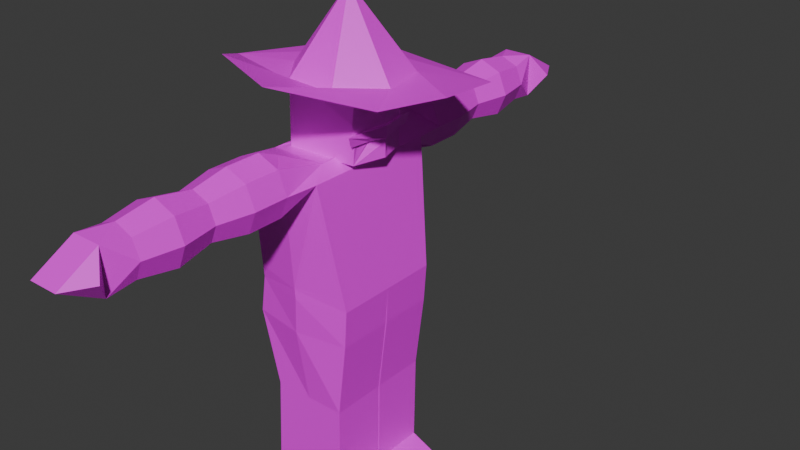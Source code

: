 # Source: Archibald.blend  (saved by Blender 4.1.24; exported with 4.5.12 LTS)
import bpy
from mathutils import Matrix  # noqa: F401  (used for matrix-valued properties, if any)

bpy.ops.wm.read_factory_settings(use_empty=True)
scene = bpy.context.scene
scene.name = 'Scene'

# ---- collections
col_collection = bpy.data.collections.new('Collection'); scene.collection.children.link(col_collection)

# ---- images (referenced by path relative to the original .blend; pixels are not part of the script)
import os
ASSET_DIR = os.environ.get("B2B_ASSET_DIR", "")  # directory of the original .blend (textures are referenced by path, not embedded)
HERE = os.path.dirname(os.path.abspath(__file__))  # packed textures are extracted next to this script under _unpacked/

def load_image(name, relpath, width, height, colorspace="sRGB"):
    """Load a texture the original file referenced (path relative to the .blend, or extracted next to this script)."""
    p = next((c for c in (os.path.join(HERE, relpath), os.path.join(ASSET_DIR, relpath)) if relpath and os.path.exists(c)), "")
    if p:
        img = bpy.data.images.load(p, check_existing=True)
        img.name = name
    else:  # same state as the original file: an image datablock whose file is absent (Cycles renders it pink)
        img = bpy.data.images.new(name, width, height)
        img.source = "FILE"
        img.filepath = "//" + (relpath or name)
    img.colorspace_settings.name = colorspace
    return img
img_color_png = load_image('Color.png', 'Color.png', 1024, 1024, 'sRGB')

# ---- materials (node trees are filled in below, after node groups)
mat_material_001 = bpy.data.materials.new('Material.001')
mat_material_001.use_transparent_shadow = False

# ---- material node trees
mat_material_001.use_nodes = True; mat_material_001.node_tree.nodes.clear()
_N = mat_material_001.node_tree.nodes; _L = mat_material_001.node_tree.links
n0 = _N.new('ShaderNodeBsdfPrincipled'); n0.name = 'Principled BSDF'; n0.location = (10, 300)
n1 = _N.new('ShaderNodeOutputMaterial'); n1.name = 'Material Output'; n1.location = (300, 300)
n2 = _N.new('ShaderNodeTexImage'); n2.name = 'Image Texture'; n2.location = (-308, 257)
n2.image = img_color_png
_L.new(n0.outputs[0], n1.inputs[0])
_L.new(n2.outputs[0], n0.inputs[0])
n1.is_active_output = True

# ---- world
world_world = bpy.data.worlds.new('World'); scene.world = world_world
world_world.use_nodes = True; world_world.node_tree.nodes.clear()
_N = world_world.node_tree.nodes; _L = world_world.node_tree.links
n0 = _N.new('ShaderNodeOutputWorld'); n0.name = 'World Output'; n0.location = (300, 300)
n1 = _N.new('ShaderNodeBackground'); n1.name = 'Background'; n1.location = (10, 300)
n1.inputs[0].default_value = (0.05088, 0.05088, 0.05088, 1.0)
_L.new(n1.outputs[0], n0.inputs[0])
n0.is_active_output = True
world_world.color = (0.05088, 0.05088, 0.05088)
world_world.use_sun_shadow = False
world_world.sun_shadow_jitter_overblur = 0.0

# ---- meshes
me_sphere = bpy.data.meshes.new('Sphere')
me_sphere.from_pydata([(0.823, 1.0, -1.0), (0.4988, -1.229, 1.183), (0.823, -1.001, -1.0), (-1.0, 1.0, -1.0), (-0.939, -1.229, 1.183), (-1.0, -1.001, -1.0), (0.7198, 0.4075, 2.263), (0.6437, 0.2512, 1.573), (0.6797, -0.3772, 2.245), (0.6437, -0.2427, 1.573), (-0.5837, 0.6244, 2.51), (-0.5837, -0.624, 2.51), (-0.5116, 0.01062, 1.282), (0.6633, -0.3796, 2.093), (0.6995, -0.1432, 2.244), (0.698, 0.4219, 2.094), (0.7901, 0.0009375, 1.578), (0.7145, -0.1344, 2.088), (0.1113, 1.0, 2.546), (0.8931, 0.6235, 2.546), (1.086, -0.2225, 2.546), (0.5452, -0.901, 2.546), (-0.3226, -0.901, 2.546), (-0.8636, -0.2225, 2.546), (-0.6705, 0.6235, 2.546), (0.1113, 0.0, 3.908), (-1.17, 1.836, 2.351), (-1.92, -0.431, 2.497), (-1.077, -1.495, 2.938), (0.4175, -2.114, 2.947), (1.55, -1.057, 2.549), (1.947, -8.623e-10, 2.549), (1.631, 1.541, 2.289), (-0.7357, 0.8545, 1.337), (-0.09995, 1.398, 1.56), (-0.09995, 1.398, 0.7795), (-0.4901, 1.779, 0.7795), (-0.6516, 1.779, 1.17), (-0.4901, 1.779, 1.56), (-0.939, 1.229, 1.183), (0.4988, 1.229, 1.183), (0.2638, 0.8545, 1.337), (-0.09995, 1.779, 0.6179), (0.2901, 1.779, 1.56), (0.4517, 1.779, 1.17), (0.2901, 1.779, 0.7795), (-0.09995, 1.779, 1.721), (-0.4032, 3.036, 0.8699), (-0.5291, 3.036, 1.174), (-0.4032, 3.036, 1.478), (-0.09921, 3.036, 1.604), (-0.09921, 3.036, 0.744), (0.2048, 3.036, 0.8699), (0.3307, 3.036, 1.174), (0.2048, 3.036, 1.478), (-0.4138, 4.34, 0.8594), (-0.544, 4.34, 1.174), (-0.4138, 4.34, 1.488), (-0.09921, 4.34, 1.619), (-0.09921, 4.34, 0.7291), (0.2153, 4.34, 0.8594), (0.3456, 4.34, 1.174), (0.2153, 4.34, 1.488), (0.4531, 2.407, 1.172), (0.2912, 2.407, 0.7809), (-0.3458, 5.521, 1.182), (-0.4904, 2.407, 1.563), (-0.09958, 2.407, 0.6191), (0.1785, 4.816, 0.7885), (-0.3458, 4.816, 0.7885), (-0.6079, 5.051, 1.182), (-0.09958, 2.407, 1.724), (0.1785, 4.816, 1.575), (-0.3458, 4.816, 1.575), (-0.4904, 2.407, 0.7809), (0.4406, 5.051, 1.182), (0.1785, 5.521, 1.182), (-0.6523, 2.407, 1.172), (0.2912, 2.407, 1.563), (0.2923, 3.688, 1.565), (-0.09921, 3.688, 1.728), (-0.4907, 3.688, 1.565), (-0.6529, 3.688, 1.174), (-0.4907, 3.688, 0.7824), (0.2923, 3.688, 0.7824), (0.4545, 3.688, 1.174), (-0.09921, 3.688, 0.6202), (-0.09921, -3.695, 1.727), (0.4545, -3.695, 1.174), (0.2923, -3.695, 1.565), (-0.4907, -3.695, 1.565), (-0.6529, -3.695, 1.174), (-0.4907, -3.695, 0.7823), (-0.09921, -3.695, 0.6201), (0.2923, -3.695, 0.7823), (0.2912, -2.414, 0.7852), (-0.6523, -2.414, 1.176), (0.1785, -5.528, 1.166), (0.4406, -5.057, 1.166), (-0.4904, -2.414, 1.567), (-0.3458, -4.822, 0.7729), (0.1785, -4.822, 0.7729), (-0.09958, -2.414, 0.6233), (-0.6079, -5.057, 1.166), (-0.3458, -4.822, 1.559), (0.1785, -4.822, 1.559), (-0.09958, -2.414, 1.729), (-0.4904, -2.414, 0.7852), (-0.3458, -5.528, 1.166), (0.2912, -2.414, 1.567), (0.4531, -2.414, 1.176), (0.2153, -4.347, 0.8592), (0.3456, -4.347, 1.174), (0.2153, -4.347, 1.488), (-0.09921, -4.347, 1.619), (-0.09921, -4.347, 0.729), (-0.4138, -4.347, 0.8592), (-0.544, -4.347, 1.174), (-0.4138, -4.347, 1.488), (0.2048, -3.043, 0.8698), (0.3307, -3.043, 1.174), (0.2048, -3.043, 1.478), (-0.09921, -3.043, 1.604), (-0.09921, -3.043, 0.7438), (-0.4032, -3.043, 0.8698), (-0.5291, -3.043, 1.174), (-0.4032, -3.043, 1.478), (-0.09995, -1.785, 0.6265), (0.2901, -1.785, 1.568), (0.4517, -1.785, 1.178), (0.2901, -1.785, 0.7881), (-0.09995, -1.785, 1.73), (-0.4901, -1.785, 0.7881), (-0.6516, -1.785, 1.178), (-0.4901, -1.785, 1.568), (-0.09995, -1.404, 1.568), (-0.09995, -1.404, 0.7881), (0.823, -0.0004858, -1.0), (-1.0, -0.0004858, -1.0), (0.7757, 0.01476, -1.676), (0.6064, 1.0, -3.023), (-0.7703, 1.0, -3.023), (-0.7703, 0.01509, -3.023), (0.5773, 1.0, -4.625), (-0.8582, 1.0, -4.625), (0.5773, 0.01476, -5.09), (-0.8582, 0.01509, -5.09), (1.121, 1.0, -4.869), (1.121, 1.0, -5.09), (0.7757, 1.0, -1.676), (-1.102, 0.01509, -1.676), (0.6064, 0.01476, -3.023), (0.5773, 0.01476, -4.625), (-0.8582, 0.01509, -4.625), (-0.8582, 1.0, -5.09), (1.121, 0.01476, -4.869), (1.121, 0.01476, -5.09), (-1.102, 1.0, -1.676), (0.5773, 1.0, -5.09), (0.7757, -0.01573, -1.676), (-0.7703, -1.001, -3.023), (0.5773, -1.001, -4.625), (0.5773, -0.01573, -4.625), (0.5773, -1.001, -5.09), (-0.8582, -1.001, -5.09), (0.5773, -0.01573, -5.09), (1.121, -0.01573, -4.869), (1.121, -1.001, -5.09), (1.121, -0.01573, -5.09), (0.7757, -1.001, -1.676), (-1.102, -0.01606, -1.676), (0.6064, -0.01573, -3.023), (-0.8582, -1.001, -4.625), (-1.102, -1.001, -1.676), (0.6064, -1.001, -3.023), (-0.7703, -0.01606, -3.023), (-0.8582, -0.01606, -4.625), (-0.8582, -0.01606, -5.09), (1.121, -1.001, -4.869), (0.724, 0.1456, 2.256), (0.6258, -0.4798, 2.554), (0.719, 0.2785, 2.09), (0.7394, 0.1387, 2.086), (0.6258, 0.4802, 2.554), (0.6258, 0.000191, 2.554), (0.6963, -0.2283, 2.169), (0.7821, 0.001063, 1.675), (0.6208, -0.5519, 1.957), (0.08125, -0.3442, 1.28), (0.6208, 0.5523, 1.957), (0.7843, 0.000191, 1.957), (-0.2201, -1.229, 1.183), (-0.08851, -1.201, -1.0), (-0.2201, 1.229, 1.183), (-0.08851, 1.2, -1.0), (-0.08851, -0.0004858, -1.0), (-0.08195, 1.0, -3.023), (-0.1405, 1.0, -4.625), (-0.1405, 0.01493, -5.09), (-0.1405, 0.01493, -4.625), (-0.1405, -1.001, -5.09), (-0.1633, 1.153, -1.676), (-0.1633, 0.01493, -1.676), (-0.08195, 0.01493, -3.023), (-0.1405, 1.0, -5.09), (-0.1633, -1.154, -1.676), (-0.1633, -0.0159, -1.676), (-0.08195, -1.001, -3.023), (-0.08195, -0.0159, -3.023), (-0.1405, -1.001, -4.625), (-0.1405, -0.0159, -4.625), (-0.1405, -0.0159, -5.09), (-0.6177, -0.624, 1.28), (0.5993, -0.524, 1.281), (-0.6177, 0.6244, 1.28), (0.7898, 0.000191, 1.305), (0.5993, 0.5377, 1.281), (-0.7357, -0.8545, 1.337), (0.2638, -0.8545, 1.337), (-0.01696, 0.3948, 1.337), (0.679, -0.3782, 2.169), (0.7065, -0.139, 2.169), (0.6994, -0.4521, 2.263), (0.7192, -0.05415, 2.262), (0.6987, -0.4537, 2.153), (0.7236, -0.0496, 2.154), (0.7178, 0.414, 2.186), (0.7258, 0.1425, 2.179), (0.7303, 0.4834, 2.271), (0.7323, 0.05504, 2.263), (0.7294, 0.4835, 2.172), (0.7332, 0.05226, 2.17), (0.6546, 0.2551, 1.634), (0.7834, 0.0005513, 1.841), (0.6445, 0.5148, 1.814), (0.6526, -0.248, 1.62), (0.6452, -0.5111, 1.812), (0.6212, 0.4602, 1.635), (0.6177, -0.44, 1.625), (0.6856, -0.3211, 2.169), (0.6883, -0.2603, 2.09), (0.8167, 0.001063, 1.623), (0.6893, 0.2551, 1.634), (0.818, 0.0005513, 1.841), (0.6791, 0.7086, 1.814), (0.6872, -0.248, 1.62), (0.6799, -0.708, 1.812), (0.6558, 0.6332, 1.635), (0.6523, -0.6099, 1.625), (0.7237, 0.2135, 2.181), (0.7206, 0.3171, 2.184), (0.7912, 1.022, -0.7862), (-0.9939, 1.023, -0.7819), (-0.1025, 1.203, -0.7683), (-0.1006, -1.204, -0.8), (-0.09883, -1.203, -0.829), (-0.9939, -1.024, -0.7801), (0.791, -1.023, -0.785), (-0.7357, -0.7093, 1.337), (-0.9939, 0.6324, -0.7816), (0.4988, -0.5892, 1.183), (0.4988, -0.8041, 1.183), (-0.6935, -0.6916, 1.327), (0.2638, -0.6552, 1.337), (-0.939, -0.6306, 1.183), (-0.939, -0.4046, 1.183), (0.1803, -0.6211, 1.311), (0.7911, -0.7737, -0.7851), (0.7911, -0.5444, -0.7853), (0.4988, 0.8257, 1.183), (0.4988, 0.6286, 1.183), (-0.939, 0.5432, 1.183), (-0.939, 0.7928, 1.183), (0.2638, 0.6215, 1.337), (-0.9612, 0.01499, 0.3882), (-0.9674, 0.1306, 0.1691), (-0.9939, -0.7614, -0.7803), (-0.9697, 0.07554, 0.08465), (-0.9641, -0.05339, 0.2852), (-0.7357, 0.6368, 1.337), (0.1227, 0.6235, 1.337), (0.7912, 0.4079, -0.7858), (0.7912, 0.6275, -0.786), (-0.3868, 0.6313, 1.337)], [], [(1, 261, 218), (194, 0, 149, 201), (192, 255, 254, 256, 5), (0, 251, 282, 281, 268, 267, 257, 2, 137), (194, 253, 251, 0), (5, 256, 276, 259, 252, 3, 138), (183, 10, 11, 180, 184), (219, 188, 12), (213, 187, 180, 11, 212), (17, 221, 185, 240), (214, 10, 183, 189, 216), (212, 11, 10, 214), (16, 186, 235, 9), (7, 232, 186, 16), (15, 226, 250, 181), (18, 25, 19), (19, 25, 20), (20, 25, 21), (21, 25, 22), (22, 25, 23), (23, 25, 24), (24, 25, 18), (21, 29, 28, 22), (22, 28, 27, 23), (27, 23, 24, 26), (26, 24, 18, 32), (32, 18, 19, 31), (31, 19, 20, 30), (20, 30, 29, 21), (40, 42, 45), (45, 44, 40), (39, 272, 33), (35, 42, 45), (36, 42, 35), (193, 40, 35), (46, 38, 34), (42, 40, 35), (46, 34, 43), (35, 39, 36), (66, 49, 48, 77), (78, 63, 53, 54), (74, 47, 51, 67), (63, 64, 52, 53), (71, 50, 49, 66), (71, 78, 54, 50), (77, 48, 47, 74), (64, 67, 51, 52), (41, 40, 34), (193, 39, 35), (80, 79, 62, 58), (81, 80, 58, 57), (83, 82, 56, 55), (85, 84, 60, 61), (86, 83, 55, 59), (82, 81, 57, 56), (79, 85, 61, 62), (84, 86, 59, 60), (70, 65, 69), (65, 76, 68, 69), (76, 75, 68), (70, 69, 73), (68, 75, 72), (70, 73, 65), (73, 72, 76, 65), (72, 75, 76), (45, 42, 67, 64), (37, 77, 74, 36), (46, 43, 78, 71), (46, 71, 66, 38), (44, 45, 64, 63), (36, 74, 67, 42), (43, 44, 63, 78), (38, 66, 77, 37), (52, 51, 86, 84), (54, 53, 85, 79), (48, 49, 81, 82), (51, 47, 83, 86), (53, 52, 84, 85), (47, 48, 82, 83), (49, 50, 80, 81), (50, 54, 79, 80), (55, 56, 69), (55, 69, 59), (69, 68, 59), (59, 68, 60), (61, 60, 68), (68, 72, 61), (61, 72, 62), (58, 62, 72), (72, 73, 58), (58, 73, 57), (57, 73, 56), (69, 56, 73), (104, 117, 100), (116, 100, 117), (115, 100, 116), (101, 100, 115), (115, 111, 101), (112, 101, 111), (105, 101, 112), (112, 113, 105), (114, 105, 113), (104, 105, 114), (118, 104, 114), (118, 117, 104), (123, 119, 94, 93), (124, 123, 93, 92), (126, 125, 91, 90), (120, 121, 89, 88), (122, 126, 90, 87), (125, 124, 92, 91), (119, 120, 88, 94), (121, 122, 87, 89), (132, 107, 96, 133), (130, 129, 110, 95), (134, 99, 106, 131), (129, 128, 109, 110), (127, 102, 107, 132), (127, 130, 95, 102), (133, 96, 99, 134), (128, 131, 106, 109), (101, 98, 97), (100, 101, 97, 108), (103, 100, 108), (105, 98, 101), (103, 104, 100), (97, 98, 105), (108, 97, 105, 104), (103, 108, 104), (89, 87, 114, 113), (94, 88, 112, 111), (91, 92, 116, 117), (87, 90, 118, 114), (88, 89, 113, 112), (90, 91, 117, 118), (92, 93, 115, 116), (93, 94, 111, 115), (109, 106, 122, 121), (96, 125, 126, 99), (102, 95, 119, 123), (102, 123, 124, 107), (110, 109, 121, 120), (99, 126, 122, 106), (95, 110, 120, 119), (107, 124, 125, 96), (127, 136, 130), (4, 136, 132), (127, 132, 136), (4, 191, 136), (134, 131, 135), (135, 131, 128), (150, 157, 141, 142), (138, 3, 157, 150), (195, 138, 150, 202), (0, 137, 139, 149), (203, 142, 153, 199), (149, 139, 151, 140), (202, 150, 142, 203), (201, 149, 140, 196), (153, 144, 154, 146), (196, 140, 143, 197), (142, 141, 144, 153), (140, 151, 152, 143), (204, 158, 145, 198), (158, 143, 147, 148), (199, 153, 146, 198), (197, 143, 158, 204), (147, 155, 156, 148), (143, 152, 155, 147), (152, 145, 156, 155), (145, 158, 148, 156), (192, 2, 169, 205), (170, 173, 160, 175), (138, 5, 173, 170), (195, 138, 170, 206), (2, 137, 159, 169), (208, 175, 176, 210), (169, 159, 171, 174), (206, 170, 175, 208), (205, 169, 174, 207), (176, 172, 164, 177), (207, 174, 161, 209), (175, 160, 172, 176), (174, 171, 162, 161), (200, 163, 165, 211), (163, 161, 178, 167), (210, 176, 177, 211), (209, 161, 163, 200), (178, 166, 168, 167), (161, 162, 166, 178), (162, 165, 168, 166), (165, 163, 167, 168), (19, 20, 21), (23, 24, 18, 19), (22, 23, 19, 21), (8, 14, 184, 180), (13, 220, 8, 180, 187), (17, 240, 13, 187, 190), (14, 221, 17, 190, 184), (179, 6, 183, 184), (6, 226, 15, 189, 183), (15, 181, 182, 190, 189), (182, 227, 179, 184, 190), (9, 235, 238, 236, 187, 213), (234, 233, 243, 244), (7, 16, 215, 216), (16, 9, 213, 215), (232, 237, 247, 242), (235, 186, 241, 245), (172, 209, 200, 164), (162, 210, 211, 165), (164, 200, 211, 177), (160, 207, 209, 172), (173, 205, 207, 160), (159, 206, 208, 171), (171, 208, 210, 162), (137, 195, 206, 159), (5, 192, 205, 173), (144, 197, 204, 154), (152, 199, 198, 145), (154, 204, 198, 146), (141, 196, 197, 144), (157, 201, 196, 141), (139, 202, 203, 151), (151, 203, 199, 152), (137, 195, 202, 139), (3, 252, 253, 194), (2, 257, 255, 192), (3, 194, 201, 157), (12, 188, 213, 212), (219, 12, 212, 214), (188, 219, 216, 215), (219, 214, 216), (188, 215, 213), (219, 188, 266, 263, 273, 280), (12, 219, 283, 279, 258, 262), (12, 262, 266, 188), (33, 41, 280, 283), (44, 43, 34, 40), (37, 36, 39), (38, 37, 39), (39, 34, 38), (33, 34, 39), (34, 33, 41), (191, 1, 136), (130, 136, 1), (130, 1, 129), (1, 218, 129), (129, 218, 128), (128, 218, 135), (218, 217, 135), (135, 217, 134), (133, 134, 217), (132, 133, 4), (217, 4, 133), (224, 225, 223, 222), (8, 220, 224, 222), (221, 14, 223, 225), (14, 8, 222, 223), (220, 239, 185, 221, 225, 224), (231, 230, 228, 229), (227, 249, 250, 226, 230, 231), (226, 6, 228, 230), (6, 179, 229, 228), (179, 227, 231, 229), (233, 234, 189, 190), (234, 237, 232, 7, 216, 189), (238, 235, 245, 248), (237, 234, 244, 247), (236, 233, 190, 187), (186, 232, 242, 241), (244, 243, 241, 242), (242, 247, 244), (246, 245, 241, 243), (240, 239, 220, 13), (246, 248, 245), (236, 238, 248, 246), (233, 236, 246, 243), (239, 240, 185), (181, 249, 227, 182), (249, 181, 250), (256, 254, 191, 4), (253, 252, 39, 193), (257, 267, 261, 1), (255, 257, 254), (254, 257, 1, 191), (251, 253, 193, 40), (252, 259, 275, 272, 39), (263, 266, 218), (262, 258, 217), (266, 262, 217, 218), (258, 265, 264, 217), (217, 264, 4), (218, 261, 260, 263), (263, 260, 270, 273), (265, 274, 278, 264), (264, 278, 276, 256, 4), (261, 267, 268, 260), (260, 268, 281, 270), (280, 273, 41), (270, 281, 282, 269), (269, 282, 251, 40), (283, 280, 219), (278, 274, 275, 277), (277, 275, 259), (273, 270, 269, 41), (41, 269, 40), (279, 283, 33), (33, 272, 271, 279), (279, 271, 265, 258), (276, 278, 277), (277, 259, 276), (272, 275, 274, 271), (271, 274, 265)])
_uv = me_sphere.uv_layers.new(name='UVMap')
_uv.uv.foreach_set('vector', [0.3102, 0.5636, 0.3102, 0.5636, 0.3102, 0.5636, 0.8187, 0.9446, 0.8187, 0.9429, 0.8187, 0.9429, 0.8187, 0.9446, 0.9473, 0.4549, 0.9473, 0.4549, 0.9472, 0.4549, 0.9472, 0.4545, 0.9473, 0.4545, 0.9473, 0.4545, 0.9472, 0.4545, 0.9472, 0.4544, 0.9472, 0.4543, 0.9472, 0.454, 0.9472, 0.4539, 0.9472, 0.4539, 0.9473, 0.4539, 0.9473, 0.4542, 0.948, 0.4549, 0.9479, 0.4549, 0.9479, 0.4545, 0.948, 0.4545, 0.9466, 0.4552, 0.9466, 0.4552, 0.9466, 0.4551, 0.9466, 0.4547, 0.9466, 0.4545, 0.9466, 0.4545, 0.9466, 0.4549, 0.6898, 0.5521, 0.6897, 0.5521, 0.6897, 0.552, 0.6898, 0.552, 0.6898, 0.5521, 0.3097, 0.5649, 0.3097, 0.5649, 0.3097, 0.5649, 0.6898, 0.5519, 0.6898, 0.5519, 0.6897, 0.5519, 0.6897, 0.5518, 0.6898, 0.5518, 0.01397, 0.9579, 0.01395, 0.9579, 0.01395, 0.9579, 0.01397, 0.9579, 0.69, 0.5519, 0.6898, 0.5519, 0.6898, 0.5518, 0.6899, 0.5518, 0.69, 0.5518, 0.6897, 0.5519, 0.6896, 0.5519, 0.6896, 0.5518, 0.6897, 0.5518, 0.2953, 0.6982, 0.2952, 0.6982, 0.2953, 0.6981, 0.2953, 0.6981, 0.2953, 0.6982, 0.2953, 0.6982, 0.2952, 0.6982, 0.2953, 0.6982, 0.04717, 0.9658, 0.04715, 0.9658, 0.04715, 0.9658, 0.04717, 0.9658, 0.3093, 0.5639, 0.3093, 0.5628, 0.3102, 0.5635, 0.3102, 0.5635, 0.3093, 0.5628, 0.3104, 0.5625, 0.3104, 0.5625, 0.3093, 0.5628, 0.3098, 0.5617, 0.3098, 0.5617, 0.3093, 0.5628, 0.3088, 0.5617, 0.3088, 0.5617, 0.3093, 0.5628, 0.3082, 0.5625, 0.3082, 0.5625, 0.3093, 0.5628, 0.3084, 0.5635, 0.3084, 0.5635, 0.3093, 0.5628, 0.3093, 0.5639, 0.3081, 0.5616, 0.3081, 0.5616, 0.3081, 0.5616, 0.3081, 0.5616, 0.3081, 0.5616, 0.3081, 0.5616, 0.3081, 0.5616, 0.3081, 0.5616, 0.3081, 0.5616, 0.3081, 0.5616, 0.3081, 0.5616, 0.3081, 0.5616, 0.3081, 0.5616, 0.3081, 0.5616, 0.3081, 0.5616, 0.3081, 0.5616, 0.3081, 0.5616, 0.3081, 0.5616, 0.3081, 0.5616, 0.3081, 0.5616, 0.3081, 0.5616, 0.3081, 0.5616, 0.3081, 0.5616, 0.3081, 0.5616, 0.3081, 0.5616, 0.3081, 0.5616, 0.3081, 0.5616, 0.3081, 0.5616, 0.3103, 0.5635, 0.3103, 0.5635, 0.3103, 0.5635, 0.3103, 0.5635, 0.3103, 0.5635, 0.3103, 0.5635, 0.3102, 0.5636, 0.3102, 0.5636, 0.3102, 0.5636, 0.3103, 0.5635, 0.3103, 0.5635, 0.3103, 0.5635, 0.3103, 0.5635, 0.3103, 0.5635, 0.3103, 0.5635, 0.3102, 0.5636, 0.3102, 0.5636, 0.3092, 0.5616, 0.3103, 0.5635, 0.3103, 0.5635, 0.3103, 0.5635, 0.3103, 0.5635, 0.3103, 0.5635, 0.3102, 0.5638, 0.3103, 0.5635, 0.3103, 0.5635, 0.3103, 0.5635, 0.3102, 0.5637, 0.3102, 0.5637, 0.3102, 0.5636, 0.6922, 0.556, 0.6922, 0.556, 0.6922, 0.5527, 0.6922, 0.5527, 0.6897, 0.5519, 0.6897, 0.5519, 0.6897, 0.5519, 0.6897, 0.5519, 0.6922, 0.5494, 0.6922, 0.5494, 0.6906, 0.5461, 0.6922, 0.5461, 0.6897, 0.5519, 0.6897, 0.5519, 0.6897, 0.5519, 0.6897, 0.5519, 0.6922, 0.5593, 0.6906, 0.5593, 0.6922, 0.556, 0.6922, 0.556, 0.6897, 0.5519, 0.6897, 0.5519, 0.6897, 0.5519, 0.6897, 0.5519, 0.6922, 0.5527, 0.6922, 0.5527, 0.6922, 0.5494, 0.6922, 0.5494, 0.6897, 0.5519, 0.6897, 0.5518, 0.6897, 0.5518, 0.6897, 0.5519, 0.3102, 0.5636, 0.3102, 0.5636, 0.3102, 0.5637, 0.3102, 0.5636, 0.3102, 0.5637, 0.3092, 0.5616, 0.6897, 0.5519, 0.6897, 0.5519, 0.6897, 0.5519, 0.6897, 0.5519, 0.6922, 0.556, 0.6906, 0.5593, 0.6906, 0.5593, 0.6922, 0.556, 0.6922, 0.5494, 0.6922, 0.5527, 0.6922, 0.5527, 0.6922, 0.5494, 0.6897, 0.5519, 0.6897, 0.5519, 0.6897, 0.5519, 0.6897, 0.5519, 0.6906, 0.5461, 0.6922, 0.5494, 0.6922, 0.5494, 0.6906, 0.5461, 0.6922, 0.5527, 0.6922, 0.556, 0.6922, 0.556, 0.6922, 0.5527, 0.6897, 0.5519, 0.6897, 0.5519, 0.6897, 0.5519, 0.6897, 0.5519, 0.6897, 0.5519, 0.6897, 0.5518, 0.6897, 0.5518, 0.6897, 0.5519, 0.6922, 0.5593, 0.69, 0.5549, 0.6944, 0.5549, 0.69, 0.5549, 0.69, 0.5505, 0.6944, 0.5505, 0.6944, 0.5549, 0.6897, 0.5519, 0.6897, 0.5518, 0.6897, 0.5519, 0.6966, 0.5593, 0.6944, 0.5549, 0.6988, 0.5549, 0.6897, 0.5519, 0.6897, 0.5518, 0.6897, 0.5519, 0.6878, 0.5593, 0.6856, 0.5549, 0.69, 0.5549, 0.6856, 0.5549, 0.6856, 0.5505, 0.69, 0.5505, 0.69, 0.5549, 0.6897, 0.5519, 0.6897, 0.5518, 0.6897, 0.5519, 0.3116, 0.5619, 0.3106, 0.5613, 0.3099, 0.5613, 0.3103, 0.5619, 0.3058, 0.5613, 0.3058, 0.5613, 0.3058, 0.5614, 0.3058, 0.5614, 0.3106, 0.5639, 0.3116, 0.5633, 0.3103, 0.5633, 0.3103, 0.5639, 0.3057, 0.5613, 0.3058, 0.5613, 0.3058, 0.5613, 0.3058, 0.5613, 0.3116, 0.5626, 0.3116, 0.5619, 0.3103, 0.5619, 0.3103, 0.5626, 0.3058, 0.5614, 0.3058, 0.5614, 0.3058, 0.5614, 0.3057, 0.5614, 0.3116, 0.5633, 0.3116, 0.5626, 0.3103, 0.5626, 0.3103, 0.5633, 0.3058, 0.5613, 0.3058, 0.5613, 0.3058, 0.5613, 0.3058, 0.5613, 0.6897, 0.5519, 0.6897, 0.5518, 0.6897, 0.5518, 0.6897, 0.5519, 0.6897, 0.5519, 0.6897, 0.5519, 0.6897, 0.5519, 0.6897, 0.5519, 0.6922, 0.5527, 0.6922, 0.556, 0.6922, 0.556, 0.6922, 0.5527, 0.6906, 0.5461, 0.6922, 0.5494, 0.6922, 0.5494, 0.6906, 0.5461, 0.6897, 0.5519, 0.6897, 0.5519, 0.6897, 0.5519, 0.6897, 0.5519, 0.6922, 0.5494, 0.6922, 0.5527, 0.6922, 0.5527, 0.6922, 0.5494, 0.6922, 0.556, 0.6906, 0.5593, 0.6906, 0.5593, 0.6922, 0.556, 0.6897, 0.5519, 0.6897, 0.5519, 0.6897, 0.5519, 0.6897, 0.5519, 0.6922, 0.5494, 0.6922, 0.5527, 0.6988, 0.5593, 0.6922, 0.5494, 0.6988, 0.5593, 0.6906, 0.5461, 0.6988, 0.5593, 0.6944, 0.5505, 0.6906, 0.5461, 0.6897, 0.5518, 0.6897, 0.5519, 0.6897, 0.5519, 0.6897, 0.5519, 0.6897, 0.5519, 0.6897, 0.5519, 0.6897, 0.5519, 0.6897, 0.5519, 0.6897, 0.5519, 0.6897, 0.5519, 0.6897, 0.5519, 0.6897, 0.5519, 0.6897, 0.5519, 0.6897, 0.5519, 0.6897, 0.5519, 0.6988, 0.5505, 0.6856, 0.5549, 0.6906, 0.5593, 0.6906, 0.5593, 0.6856, 0.5549, 0.6922, 0.556, 0.6922, 0.556, 0.6856, 0.5549, 0.6922, 0.5527, 0.6988, 0.5593, 0.6922, 0.5527, 0.6856, 0.5549, 0.6988, 0.5593, 0.6922, 0.5527, 0.6856, 0.5549, 0.6922, 0.556, 0.6856, 0.5549, 0.6922, 0.5527, 0.6906, 0.5593, 0.6856, 0.5549, 0.6922, 0.556, 0.6988, 0.5505, 0.6856, 0.5549, 0.6906, 0.5593, 0.6897, 0.5519, 0.6897, 0.5519, 0.6897, 0.5518, 0.6897, 0.5519, 0.6897, 0.5518, 0.6897, 0.5519, 0.6897, 0.5518, 0.6897, 0.5518, 0.6897, 0.5519, 0.6897, 0.5519, 0.6897, 0.5518, 0.6897, 0.5518, 0.6897, 0.5518, 0.6897, 0.5518, 0.6897, 0.5518, 0.6988, 0.5593, 0.6944, 0.5505, 0.6906, 0.5461, 0.6922, 0.5494, 0.6988, 0.5593, 0.6906, 0.5461, 0.6922, 0.5494, 0.6922, 0.5527, 0.6988, 0.5593, 0.6897, 0.5519, 0.6897, 0.5519, 0.6897, 0.5519, 0.6897, 0.5519, 0.6922, 0.556, 0.6906, 0.5593, 0.6906, 0.5593, 0.6922, 0.556, 0.6922, 0.5494, 0.6922, 0.5527, 0.6922, 0.5527, 0.6922, 0.5494, 0.6897, 0.5519, 0.6897, 0.5518, 0.6897, 0.5518, 0.6897, 0.5519, 0.6906, 0.5461, 0.6922, 0.5494, 0.6922, 0.5494, 0.6906, 0.5461, 0.6922, 0.5527, 0.6922, 0.556, 0.6922, 0.556, 0.6922, 0.5527, 0.6897, 0.5519, 0.6897, 0.5519, 0.6897, 0.5519, 0.6897, 0.5519, 0.6897, 0.5518, 0.6897, 0.5518, 0.6897, 0.5518, 0.6897, 0.5518, 0.3107, 0.5625, 0.3107, 0.5625, 0.3107, 0.5624, 0.3107, 0.5624, 0.3108, 0.5625, 0.3108, 0.5624, 0.3107, 0.5624, 0.3107, 0.5625, 0.3107, 0.5624, 0.3107, 0.5624, 0.3107, 0.5624, 0.3107, 0.5624, 0.3108, 0.5624, 0.3108, 0.5624, 0.3107, 0.5624, 0.3107, 0.5624, 0.3107, 0.5625, 0.3107, 0.5625, 0.3107, 0.5625, 0.3107, 0.5625, 0.3107, 0.5625, 0.3108, 0.5625, 0.3107, 0.5625, 0.3107, 0.5625, 0.3107, 0.5624, 0.3107, 0.5624, 0.3107, 0.5624, 0.3107, 0.5624, 0.3108, 0.5624, 0.3107, 0.5624, 0.3107, 0.5624, 0.3107, 0.5624, 0.6897, 0.5518, 0.6897, 0.5518, 0.6897, 0.5518, 0.6856, 0.5549, 0.6856, 0.5505, 0.69, 0.5505, 0.69, 0.5549, 0.6878, 0.5593, 0.6856, 0.5549, 0.69, 0.5549, 0.6897, 0.5518, 0.6897, 0.5518, 0.6897, 0.5518, 0.6966, 0.5593, 0.6944, 0.5549, 0.6988, 0.5549, 0.6897, 0.5518, 0.6897, 0.5518, 0.6897, 0.5518, 0.69, 0.5549, 0.69, 0.5505, 0.6944, 0.5505, 0.6944, 0.5549, 0.6922, 0.5593, 0.69, 0.5549, 0.6944, 0.5549, 0.6897, 0.5518, 0.6897, 0.5518, 0.6897, 0.5518, 0.6897, 0.5518, 0.6897, 0.5519, 0.6897, 0.5519, 0.6897, 0.5519, 0.6897, 0.5519, 0.6922, 0.5527, 0.6922, 0.556, 0.6922, 0.556, 0.6922, 0.5527, 0.6906, 0.5461, 0.6922, 0.5494, 0.6922, 0.5494, 0.6906, 0.5461, 0.6897, 0.5519, 0.6897, 0.5518, 0.6897, 0.5518, 0.6897, 0.5519, 0.6922, 0.5494, 0.6922, 0.5527, 0.6922, 0.5527, 0.6922, 0.5494, 0.6922, 0.556, 0.6906, 0.5593, 0.6906, 0.5593, 0.6922, 0.556, 0.6897, 0.5519, 0.6897, 0.5519, 0.6897, 0.5519, 0.6897, 0.5519, 0.6897, 0.5518, 0.6897, 0.5518, 0.6897, 0.5518, 0.6897, 0.5518, 0.6922, 0.5527, 0.6922, 0.5527, 0.6922, 0.5494, 0.6922, 0.5494, 0.6897, 0.5519, 0.6897, 0.5519, 0.6897, 0.5519, 0.6897, 0.5519, 0.6922, 0.5593, 0.6906, 0.5593, 0.6922, 0.556, 0.6922, 0.556, 0.6897, 0.5519, 0.6897, 0.5518, 0.6897, 0.5518, 0.6897, 0.5519, 0.6922, 0.5494, 0.6922, 0.5494, 0.6906, 0.5461, 0.6922, 0.5461, 0.6897, 0.5519, 0.6897, 0.5519, 0.6897, 0.5519, 0.6897, 0.5519, 0.6922, 0.556, 0.6922, 0.556, 0.6922, 0.5527, 0.6922, 0.5527, 0.3103, 0.5635, 0.3103, 0.5635, 0.3103, 0.5635, 0.3102, 0.5638, 0.3103, 0.5635, 0.3103, 0.5635, 0.3103, 0.5635, 0.3103, 0.5635, 0.3103, 0.5635, 0.3102, 0.5638, 0.3103, 0.5635, 0.3103, 0.5635, 0.3103, 0.5635, 0.3103, 0.5635, 0.3103, 0.5635, 0.3103, 0.5635, 0.3103, 0.5635, 0.3103, 0.5635, 0.8122, 0.9447, 0.8122, 0.9429, 0.8122, 0.9429, 0.8122, 0.9447, 0.8122, 0.9447, 0.8122, 0.9429, 0.8122, 0.9429, 0.8122, 0.9447, 0.8139, 0.9477, 0.8155, 0.9477, 0.8155, 0.9477, 0.8139, 0.9477, 0.8155, 0.9429, 0.8155, 0.9413, 0.8155, 0.9413, 0.8155, 0.9429, 0.8139, 0.9477, 0.8155, 0.9477, 0.8155, 0.9477, 0.8139, 0.9477, 0.8155, 0.9429, 0.8155, 0.9413, 0.8155, 0.9413, 0.8155, 0.9429, 0.8139, 0.9477, 0.8155, 0.9477, 0.8155, 0.9477, 0.8139, 0.9477, 0.8187, 0.9446, 0.8187, 0.9429, 0.8187, 0.9429, 0.8187, 0.9446, 0.8122, 0.9447, 0.8122, 0.9429, 0.8122, 0.9429, 0.8122, 0.9447, 0.8187, 0.9446, 0.8187, 0.9429, 0.8187, 0.9429, 0.8187, 0.9446, 0.8122, 0.9447, 0.8122, 0.9429, 0.8122, 0.9429, 0.8122, 0.9447, 0.8155, 0.9429, 0.8155, 0.9413, 0.8155, 0.9413, 0.8155, 0.9429, 0.8139, 0.9494, 0.8122, 0.9494, 0.8122, 0.9478, 0.8139, 0.9477, 0.8187, 0.9429, 0.8187, 0.9429, 0.8187, 0.9429, 0.8187, 0.9429, 0.8139, 0.9477, 0.8155, 0.9477, 0.8155, 0.9477, 0.8139, 0.9477, 0.8187, 0.9446, 0.8187, 0.9429, 0.8187, 0.9429, 0.8187, 0.9446, 0.8155, 0.9429, 0.8155, 0.9413, 0.8155, 0.9413, 0.8155, 0.9429, 0.8155, 0.9429, 0.8155, 0.9413, 0.8155, 0.9413, 0.8155, 0.9429, 0.8122, 0.9478, 0.8122, 0.9478, 0.8122, 0.9478, 0.8122, 0.9478, 0.8122, 0.9478, 0.8122, 0.9494, 0.8122, 0.9494, 0.8122, 0.9478, 0.8187, 0.9446, 0.8187, 0.9429, 0.8187, 0.9429, 0.8187, 0.9446, 0.8122, 0.9447, 0.8122, 0.9429, 0.8122, 0.9429, 0.8122, 0.9447, 0.8122, 0.9447, 0.8122, 0.9429, 0.8122, 0.9429, 0.8122, 0.9447, 0.8139, 0.9477, 0.8155, 0.9477, 0.8155, 0.9477, 0.8139, 0.9477, 0.8155, 0.9429, 0.8155, 0.9413, 0.8155, 0.9413, 0.8155, 0.9429, 0.8139, 0.9477, 0.8155, 0.9477, 0.8155, 0.9477, 0.8139, 0.9477, 0.8155, 0.9429, 0.8155, 0.9413, 0.8155, 0.9413, 0.8155, 0.9429, 0.8139, 0.9477, 0.8155, 0.9477, 0.8155, 0.9477, 0.8139, 0.9477, 0.8187, 0.9446, 0.8187, 0.9429, 0.8187, 0.9429, 0.8187, 0.9446, 0.8122, 0.9447, 0.8122, 0.9429, 0.8122, 0.9429, 0.8122, 0.9447, 0.8187, 0.9446, 0.8187, 0.9429, 0.8187, 0.9429, 0.8187, 0.9446, 0.8122, 0.9447, 0.8122, 0.9429, 0.8122, 0.9429, 0.8122, 0.9447, 0.8155, 0.9429, 0.8155, 0.9413, 0.8155, 0.9413, 0.8155, 0.9429, 0.8139, 0.9494, 0.8122, 0.9494, 0.8122, 0.9478, 0.8139, 0.9477, 0.8187, 0.9429, 0.8187, 0.9429, 0.8187, 0.9429, 0.8187, 0.9429, 0.8139, 0.9477, 0.8155, 0.9477, 0.8155, 0.9477, 0.8139, 0.9477, 0.8187, 0.9446, 0.8187, 0.9429, 0.8187, 0.9429, 0.8187, 0.9446, 0.8155, 0.9429, 0.8155, 0.9413, 0.8155, 0.9413, 0.8155, 0.9429, 0.8155, 0.9429, 0.8155, 0.9413, 0.8155, 0.9413, 0.8155, 0.9429, 0.8122, 0.9478, 0.8122, 0.9478, 0.8122, 0.9478, 0.8122, 0.9478, 0.8122, 0.9478, 0.8122, 0.9494, 0.8122, 0.9494, 0.8122, 0.9478, 0.3126, 0.5635, 0.3128, 0.5625, 0.3122, 0.5617, 0.3105, 0.5625, 0.3108, 0.5635, 0.3117, 0.5639, 0.3126, 0.5635, 0.3112, 0.5617, 0.3105, 0.5625, 0.3126, 0.5635, 0.3122, 0.5617, 0.6897, 0.5516, 0.6897, 0.5517, 0.6897, 0.5517, 0.6897, 0.5516, 0.6897, 0.5516, 0.6897, 0.5516, 0.6897, 0.5516, 0.6897, 0.5516, 0.6898, 0.5516, 0.6897, 0.5517, 0.6897, 0.5517, 0.6897, 0.5516, 0.6898, 0.5516, 0.6898, 0.5517, 0.6897, 0.5517, 0.6897, 0.5517, 0.6897, 0.5517, 0.6898, 0.5517, 0.6897, 0.5517, 0.6897, 0.5517, 0.6897, 0.5517, 0.6897, 0.5518, 0.6897, 0.5517, 0.6897, 0.5517, 0.6897, 0.5517, 0.6897, 0.5517, 0.6898, 0.5518, 0.6897, 0.5518, 0.6897, 0.5517, 0.6897, 0.5517, 0.6897, 0.5517, 0.6898, 0.5517, 0.6898, 0.5518, 0.6897, 0.5517, 0.6897, 0.5517, 0.6897, 0.5517, 0.6897, 0.5517, 0.6898, 0.5517, 0.6898, 0.5516, 0.6898, 0.5516, 0.6898, 0.5516, 0.6898, 0.5516, 0.6898, 0.5516, 0.6898, 0.5516, 0.9164, 0.9298, 0.9164, 0.9298, 0.9164, 0.9298, 0.9164, 0.9298, 0.6898, 0.5517, 0.6898, 0.5517, 0.6898, 0.5517, 0.6898, 0.5518, 0.6898, 0.5517, 0.6898, 0.5516, 0.6898, 0.5516, 0.6898, 0.5517, 0.9164, 0.9298, 0.9164, 0.9298, 0.9164, 0.9298, 0.9164, 0.9298, 0.928, 0.9255, 0.928, 0.9255, 0.928, 0.9255, 0.928, 0.9255, 0.8187, 0.9462, 0.8187, 0.9446, 0.8187, 0.9446, 0.8187, 0.9462, 0.8122, 0.9478, 0.8139, 0.9477, 0.8139, 0.9477, 0.8122, 0.9478, 0.8155, 0.9494, 0.8139, 0.9494, 0.8139, 0.9477, 0.8155, 0.9477, 0.8187, 0.9462, 0.8187, 0.9446, 0.8187, 0.9446, 0.8187, 0.9462, 0.8187, 0.9462, 0.8187, 0.9446, 0.8187, 0.9446, 0.8187, 0.9462, 0.8122, 0.9478, 0.8139, 0.9477, 0.8139, 0.9477, 0.8122, 0.9478, 0.8122, 0.9478, 0.8139, 0.9477, 0.8139, 0.9477, 0.8122, 0.9478, 0.8122, 0.9478, 0.8139, 0.9477, 0.8139, 0.9477, 0.8122, 0.9478, 0.8187, 0.9462, 0.8187, 0.9446, 0.8187, 0.9446, 0.8187, 0.9462, 0.8187, 0.9462, 0.8187, 0.9446, 0.8187, 0.9446, 0.8187, 0.9462, 0.8122, 0.9478, 0.8139, 0.9477, 0.8139, 0.9477, 0.8122, 0.9478, 0.8155, 0.9494, 0.8139, 0.9494, 0.8139, 0.9477, 0.8155, 0.9477, 0.8187, 0.9462, 0.8187, 0.9446, 0.8187, 0.9446, 0.8187, 0.9462, 0.8187, 0.9462, 0.8187, 0.9446, 0.8187, 0.9446, 0.8187, 0.9462, 0.8122, 0.9478, 0.8139, 0.9477, 0.8139, 0.9477, 0.8122, 0.9478, 0.8122, 0.9478, 0.8139, 0.9477, 0.8139, 0.9477, 0.8122, 0.9478, 0.8122, 0.9478, 0.8139, 0.9477, 0.8139, 0.9477, 0.8122, 0.9478, 0.948, 0.4552, 0.9479, 0.4552, 0.9479, 0.4549, 0.948, 0.4549, 0.9473, 0.4552, 0.9472, 0.4552, 0.9473, 0.4549, 0.9473, 0.4549, 0.8187, 0.9462, 0.8187, 0.9446, 0.8187, 0.9446, 0.8187, 0.9462, 0.6898, 0.5519, 0.6897, 0.5519, 0.6897, 0.5519, 0.6898, 0.5519, 0.6898, 0.552, 0.6898, 0.5519, 0.6898, 0.5519, 0.6898, 0.552, 0.6897, 0.552, 0.6897, 0.552, 0.6897, 0.552, 0.6897, 0.552, 0.6898, 0.552, 0.6898, 0.552, 0.6897, 0.552, 0.6897, 0.552, 0.6897, 0.552, 0.6897, 0.5519, 0.3102, 0.5637, 0.3102, 0.5637, 0.3102, 0.5637, 0.3102, 0.5637, 0.3102, 0.5637, 0.3102, 0.5637, 0.3102, 0.5636, 0.3102, 0.5637, 0.3102, 0.5637, 0.3102, 0.5637, 0.3102, 0.5636, 0.3102, 0.5636, 0.3092, 0.5616, 0.3092, 0.5616, 0.3092, 0.5616, 0.3092, 0.5616, 0.9469, 0.4562, 0.9469, 0.4563, 0.9469, 0.4562, 0.9469, 0.4562, 0.3103, 0.5635, 0.3103, 0.5635, 0.3103, 0.5635, 0.3103, 0.5635, 0.3102, 0.5636, 0.3102, 0.5636, 0.3102, 0.5637, 0.3102, 0.5637, 0.3102, 0.5636, 0.3102, 0.5637, 0.3102, 0.5637, 0.3102, 0.5637, 0.3102, 0.5637, 0.3102, 0.5636, 0.3102, 0.5637, 0.3102, 0.5636, 0.3102, 0.5637, 0.3102, 0.5637, 0.3102, 0.5636, 0.3103, 0.5635, 0.3103, 0.5635, 0.3103, 0.5635, 0.3103, 0.5635, 0.3103, 0.5635, 0.3103, 0.5635, 0.3102, 0.5637, 0.3102, 0.5636, 0.3102, 0.5637, 0.3102, 0.5636, 0.3102, 0.5636, 0.3102, 0.5637, 0.3102, 0.5637, 0.3102, 0.5636, 0.3102, 0.5637, 0.3103, 0.5635, 0.3103, 0.5635, 0.3103, 0.5635, 0.3103, 0.5635, 0.3102, 0.5638, 0.3103, 0.5635, 0.3103, 0.5635, 0.3102, 0.5638, 0.3103, 0.5635, 0.3103, 0.5635, 0.3103, 0.5635, 0.3102, 0.5638, 0.3103, 0.5635, 0.3103, 0.5635, 0.3102, 0.5638, 0.3102, 0.5638, 0.3102, 0.5638, 0.3103, 0.5635, 0.9288, 0.9505, 0.9288, 0.9505, 0.9288, 0.9505, 0.9288, 0.9505, 0.9233, 0.9538, 0.9233, 0.9538, 0.9233, 0.9538, 0.9233, 0.9538, 0.9233, 0.9538, 0.9233, 0.9538, 0.9233, 0.9538, 0.9233, 0.9538, 0.9233, 0.9538, 0.9233, 0.9538, 0.9233, 0.9538, 0.9233, 0.9538, 0.9288, 0.9505, 0.9288, 0.9505, 0.9288, 0.9505, 0.9288, 0.9505, 0.9288, 0.9505, 0.9288, 0.9505, 0.9285, 0.9504, 0.9285, 0.9504, 0.9285, 0.9504, 0.9285, 0.9504, 0.9285, 0.9504, 0.9285, 0.9504, 0.9285, 0.9504, 0.9285, 0.9504, 0.9285, 0.9504, 0.9285, 0.9504, 0.9233, 0.9538, 0.9233, 0.9538, 0.9233, 0.9538, 0.9233, 0.9538, 0.9233, 0.9538, 0.9233, 0.9538, 0.9233, 0.9538, 0.9233, 0.9538, 0.9233, 0.9538, 0.9233, 0.9538, 0.9233, 0.9538, 0.9233, 0.9538, 0.6898, 0.5517, 0.6898, 0.5517, 0.6898, 0.5518, 0.6898, 0.5517, 0.6898, 0.5517, 0.6898, 0.5518, 0.6898, 0.5517, 0.6898, 0.5517, 0.6898, 0.5518, 0.6898, 0.5518, 0.9164, 0.9298, 0.9164, 0.9298, 0.9164, 0.9298, 0.9164, 0.9298, 0.9164, 0.9298, 0.9164, 0.9298, 0.9164, 0.9298, 0.9164, 0.9298, 0.6898, 0.5516, 0.6898, 0.5517, 0.6898, 0.5517, 0.6898, 0.5516, 0.928, 0.9255, 0.928, 0.9255, 0.928, 0.9255, 0.928, 0.9255, 0.9164, 0.9298, 0.9164, 0.9298, 0.928, 0.9255, 0.928, 0.9255, 0.9164, 0.9298, 0.9164, 0.9298, 0.9164, 0.9298, 0.9164, 0.9298, 0.928, 0.9255, 0.928, 0.9255, 0.9164, 0.9298, 0.01397, 0.9579, 0.01395, 0.9579, 0.01395, 0.9579, 0.01397, 0.9579, 0.9164, 0.9298, 0.9164, 0.9298, 0.9164, 0.9298, 0.9164, 0.9298, 0.9164, 0.9298, 0.9164, 0.9298, 0.9164, 0.9298, 0.9164, 0.9298, 0.9164, 0.9298, 0.9164, 0.9298, 0.9164, 0.9298, 0.9248, 0.887, 0.9248, 0.887, 0.9248, 0.887, 0.04717, 0.9658, 0.04715, 0.9658, 0.04715, 0.9658, 0.04717, 0.9658, 0.9283, 0.8879, 0.9283, 0.8879, 0.9283, 0.8879, 0.3105, 0.5619, 0.3105, 0.5623, 0.3099, 0.5623, 0.3099, 0.5619, 0.3112, 0.5623, 0.3112, 0.5626, 0.3106, 0.5626, 0.3106, 0.5623, 0.3105, 0.5613, 0.3105, 0.5614, 0.3099, 0.5614, 0.3099, 0.5613, 0.9473, 0.4549, 0.9472, 0.4552, 0.9472, 0.4549, 0.3105, 0.5623, 0.3105, 0.5626, 0.3099, 0.5626, 0.3099, 0.5623, 0.3112, 0.5619, 0.3112, 0.5623, 0.3106, 0.5623, 0.3106, 0.5619, 0.3099, 0.5619, 0.3099, 0.5621, 0.3096, 0.5622, 0.3093, 0.5621, 0.3093, 0.5619, 0.9469, 0.4562, 0.9469, 0.4562, 0.9469, 0.4562, 0.9469, 0.4562, 0.9469, 0.4562, 0.9469, 0.4562, 0.9459, 0.4542, 0.9459, 0.4542, 0.9459, 0.4542, 0.9459, 0.4542, 0.9469, 0.4562, 0.9469, 0.4562, 0.9469, 0.4562, 0.9469, 0.4562, 0.3102, 0.5636, 0.3102, 0.5636, 0.3102, 0.5636, 0.9469, 0.4562, 0.9469, 0.4562, 0.9469, 0.4562, 0.9469, 0.4562, 0.3102, 0.5636, 0.3102, 0.5636, 0.3102, 0.5636, 0.3102, 0.5636, 0.946, 0.455, 0.9462, 0.4548, 0.9463, 0.4549, 0.946, 0.455, 0.3093, 0.5625, 0.3095, 0.5623, 0.3099, 0.5625, 0.3099, 0.5626, 0.3093, 0.5626, 0.9466, 0.454, 0.9472, 0.4539, 0.9472, 0.454, 0.9466, 0.454, 0.3099, 0.5615, 0.3105, 0.5614, 0.3105, 0.5618, 0.3099, 0.5618, 0.9469, 0.4563, 0.9469, 0.4563, 0.9469, 0.4563, 0.9466, 0.4544, 0.9472, 0.4543, 0.9472, 0.4544, 0.9466, 0.4544, 0.3099, 0.5618, 0.3105, 0.5618, 0.3105, 0.5619, 0.3099, 0.5619, 0.3102, 0.5637, 0.3102, 0.5637, 0.3102, 0.5637, 0.9463, 0.4549, 0.9462, 0.4548, 0.9463, 0.4548, 0.9463, 0.4548, 0.9463, 0.4548, 0.9463, 0.4548, 0.9466, 0.4547, 0.9469, 0.4562, 0.9469, 0.4562, 0.9469, 0.4562, 0.9469, 0.4562, 0.3102, 0.5636, 0.3102, 0.5636, 0.3102, 0.5636, 0.9469, 0.4562, 0.9469, 0.4562, 0.9469, 0.4562, 0.9469, 0.4562, 0.9469, 0.4562, 0.9469, 0.4562, 0.9469, 0.4562, 0.3102, 0.5636, 0.3102, 0.5636, 0.3102, 0.5636, 0.3102, 0.5636, 0.9466, 0.4551, 0.9463, 0.4549, 0.9463, 0.4548, 0.3096, 0.5622, 0.3099, 0.5621, 0.3099, 0.5625, 0.946, 0.4546, 0.9463, 0.4548, 0.9462, 0.4548, 0.946, 0.4547, 0.3093, 0.5621, 0.3095, 0.5623, 0.3093, 0.5624])
me_sphere.materials.append(mat_material_001)
me_sphere.update()
arm_armature = bpy.data.armatures.new('Armature')  # bones are not reproduced

# ---- objects
ob_archibald_model = bpy.data.objects.new('Archibald_Model', me_sphere)
ob_archibald = bpy.data.objects.new('Archibald', arm_armature)

# ---- transforms, parenting, visibility, modifiers, constraints
ob_archibald_model.parent = ob_archibald
ob_archibald_model.location = (0.0, 0.0, 0.0)
_vg = ob_archibald_model.vertex_groups.new(name='Bone')
_vg = ob_archibald_model.vertex_groups.new(name='Bone.001')
for _i, _w in zip([1, 2, 4, 5, 7, 8, 9, 10, 11, 12, 13, 14, 16, 17, 33, 95, 96, 99, 102, 106, 107, 109, 110, 127, 128, 129, 130, 131, 132, 133, 134, 135, 136, 138, 159, 160, 161, 162, 163, 164, 165, 166, 167, 168, 169, 170, 171, 172, 173, 174, 175, 176, 177, 178, 180, 185, 186, 187, 188, 190, 191, 192, 200, 205, 206, 207, 208, 209, 210, 211, 212, 213, 214, 215, 216, 217, 218, 219, 220, 221, 222, 223, 224, 225, 232, 233, 234, 235, 236, 239, 240, 241, 242, 243, 244, 245, 246, 254, 255, 256, 257, 258, 259, 260, 261, 262, 263, 264, 265, 266, 267, 268, 269, 270, 271, 272, 273, 274, 275, 276, 277, 278, 279, 280, 281, 282, 283], [0.9529, 0.09311, 0.8774, 0.1618, 0.04938, 0.02413, 0.09649, 0.004914, 0.09632, 0.3714, 0.04037, 0.005665, 0.06621, 0.01464, 0.1001, 0.01943, 0.08579, 0.05692, 0.02064, 0.02905, 0.05314, 0.02707, 0.06311, 0.201, 0.2501, 0.7047, 0.2293, 0.2187, 0.2742, 0.6008, 0.2936, 0.826, 0.8087, 0.0631, 0.03557, 0.06332, 0.03519, 0.04137, 0.03494, 0.04384, 0.0401, 0.03929, 0.03494, 0.03909, 0.07043, 0.06839, 0.05108, 0.04549, 0.1032, 0.05544, 0.05662, 0.04714, 0.04535, 0.03487, 0.008359, 0.01783, 0.05252, 0.06676, 0.446, 0.01488, 0.9499, 0.0948, 0.03995, 0.08344, 0.03021, 0.05881, 0.05193, 0.04009, 0.04475, 0.04298, 0.6694, 0.2275, 0.1002, 0.1324, 0.05947, 0.7944, 0.8969, 0.07841, 0.03106, 0.009942, 0.02413, 0.005665, 0.03106, 0.009942, 0.03954, 0.03044, 0.01888, 0.08752, 0.07273, 0.02601, 0.02785, 0.05252, 0.03954, 0.03044, 0.01888, 0.08752, 0.07273, 0.1732, 0.1618, 0.2338, 0.1778, 0.7354, 0.04462, 0.7048, 0.7881, 0.7147, 0.7923, 0.6637, 0.5831, 0.6907, 0.1561, 0.1362, 0.1564, 0.2328, 0.2448, 0.1557, 0.1223, 0.3652, 0.3052, 0.2039, 0.3176, 0.3808, 0.1886, 0.0394, 0.05341, 0.03432, 0.08958]): _vg.add([_i], _w, 'REPLACE')
_vg = ob_archibald_model.vertex_groups.new(name='Bone.008')
for _i, _w in zip([4, 12, 87, 90, 91, 92, 93, 95, 96, 99, 102, 106, 107, 109, 110, 119, 120, 121, 122, 123, 124, 125, 126, 127, 128, 129, 130, 131, 132, 133, 134, 135, 136, 217, 256, 258, 259, 262, 264, 265, 271, 272, 274, 275, 276, 277, 278, 279], [0.04094, 0.02111, 0.05324, 0.06916, 0.07121, 0.05852, 0.003242, 0.8688, 0.8279, 0.8603, 0.8613, 0.8795, 0.8563, 0.8698, 0.847, 0.08069, 0.06859, 0.1335, 0.4448, 0.1623, 0.4376, 0.4823, 0.4853, 0.7815, 0.7367, 0.2855, 0.7576, 0.7637, 0.7067, 0.3749, 0.6854, 0.1543, 0.1823, 0.02499, 0.004124, 0.02287, 0.0007868, 0.02426, 0.03097, 0.02721, 0.01142, 0.007268, 0.01652, 0.01357, 0.003595, 0.0141, 0.01718, 0.003184]): _vg.add([_i], _w, 'REPLACE')
_vg = ob_archibald_model.vertex_groups.new(name='Bone.009')
for _i, _w in zip([87, 88, 89, 90, 91, 92, 93, 94, 95, 96, 97, 98, 99, 100, 101, 102, 103, 104, 105, 106, 107, 108, 109, 110, 111, 112, 113, 114, 115, 116, 117, 118, 119, 120, 121, 122, 123, 124, 125, 126], [0.9464, 0.9902, 0.9793, 0.9302, 0.928, 0.9408, 0.9729, 0.988, 0.09623, 0.08471, 0.9998, 0.9998, 0.08146, 0.9988, 0.9996, 0.103, 0.9993, 0.9985, 0.9994, 0.08024, 0.08958, 0.9997, 0.09133, 0.08975, 0.9985, 0.999, 0.9975, 0.9939, 0.9964, 0.9925, 0.9909, 0.991, 0.9164, 0.9278, 0.8635, 0.5526, 0.834, 0.5582, 0.5118, 0.5105]): _vg.add([_i], _w, 'REPLACE')
_vg = ob_archibald_model.vertex_groups.new(name='Bone.010')
for _i, _w in zip([0, 3, 6, 7, 9, 10, 11, 12, 15, 16, 33, 34, 35, 36, 37, 38, 39, 40, 41, 42, 43, 44, 45, 46, 63, 64, 66, 67, 71, 74, 77, 78, 137, 179, 181, 182, 183, 186, 188, 189, 190, 193, 194, 212, 213, 214, 215, 216, 217, 219, 226, 227, 228, 229, 230, 231, 232, 233, 234, 235, 236, 241, 242, 243, 244, 245, 246, 249, 250, 251, 252, 253, 258, 259, 260, 261, 262, 263, 264, 265, 266, 267, 268, 269, 270, 271, 272, 273, 274, 275, 276, 277, 278, 279, 280, 281, 282, 283], [0.04706, 0.06426, 0.01972, 0.082, 0.03954, 0.08539, 0.001107, 0.3497, 0.03545, 0.05617, 0.7592, 0.8854, 0.8674, 0.7381, 0.7898, 0.7489, 0.8832, 0.9627, 0.9053, 0.2659, 0.2771, 0.7169, 0.2495, 0.3125, 0.06584, 0.03099, 0.1166, 0.05453, 0.06099, 0.1135, 0.132, 0.03867, 0.03203, 0.0006112, 0.02081, 0.00656, 0.006267, 0.04251, 0.1116, 0.05854, 0.004943, 0.97, 0.01719, 0.09137, 0.07604, 0.5861, 0.09599, 0.201, 0.08654, 0.3986, 0.02684, 0.003322, 0.01972, 0.0006112, 0.02684, 0.003322, 0.07174, 0.02047, 0.06212, 0.03238, 0.01393, 0.04251, 0.07174, 0.02047, 0.06212, 0.03238, 0.01393, 0.009474, 0.01845, 0.1367, 0.1461, 0.1183, 0.1437, 0.1182, 0.2506, 0.1665, 0.1361, 0.1056, 0.2151, 0.2963, 0.05103, 0.01668, 0.032, 0.8047, 0.7275, 0.6368, 0.7265, 0.7819, 0.2242, 0.2044, 0.01872, 0.1609, 0.1708, 0.6735, 0.6507, 0.09565, 0.1103, 0.5841]): _vg.add([_i], _w, 'REPLACE')
_vg = ob_archibald_model.vertex_groups.new(name='Bone.011')
for _i, _w in zip([34, 35, 36, 37, 38, 42, 43, 44, 45, 46, 47, 48, 49, 50, 51, 52, 53, 54, 63, 64, 66, 67, 71, 74, 77, 78, 79, 80, 81, 82, 83, 84, 86], [0.09552, 0.1258, 0.2434, 0.1814, 0.2289, 0.7235, 0.7098, 0.2722, 0.7402, 0.6688, 0.4911, 0.483, 0.448, 0.2453, 0.4921, 0.463, 0.1716, 0.4329, 0.8599, 0.8977, 0.7955, 0.8774, 0.8459, 0.8087, 0.7832, 0.8858, 0.03261, 0.03173, 0.06362, 0.0729, 0.07107, 0.04162, 0.06119]): _vg.add([_i], _w, 'REPLACE')
_vg = ob_archibald_model.vertex_groups.new(name='Bone.012')
for _i, _w in zip([47, 48, 49, 50, 51, 52, 53, 54, 55, 56, 57, 58, 59, 60, 61, 62, 63, 64, 65, 66, 67, 68, 69, 70, 71, 72, 73, 74, 75, 76, 77, 78, 79, 80, 81, 82, 83, 84, 85, 86], [0.5015, 0.5075, 0.5436, 0.7485, 0.5045, 0.535, 0.8248, 0.5646, 0.9906, 0.9904, 0.9914, 0.9947, 0.9931, 0.9958, 0.9977, 0.9962, 0.07395, 0.06152, 0.9996, 0.08642, 0.06766, 0.9992, 0.9984, 0.9992, 0.09227, 0.9993, 0.9985, 0.07657, 0.9997, 0.9997, 0.08258, 0.06941, 0.9583, 0.9583, 0.9352, 0.9258, 0.9279, 0.9539, 0.9748, 0.9383]): _vg.add([_i], _w, 'REPLACE')
_vg = ob_archibald_model.vertex_groups.new(name='Bone.013')
for _i, _w in zip([6, 7, 8, 9, 10, 11, 12, 13, 14, 15, 16, 17, 33, 39, 41, 179, 180, 181, 182, 183, 184, 185, 186, 187, 188, 189, 190, 212, 213, 214, 215, 216, 217, 218, 219, 220, 221, 222, 223, 224, 225, 226, 227, 228, 229, 230, 231, 232, 233, 234, 235, 236, 239, 240, 241, 242, 243, 244, 245, 246, 249, 250, 252, 258, 259, 262, 263, 264, 265, 266, 271, 272, 273, 274, 275, 276, 277, 278, 279, 280, 283], [0.9454, 0.8649, 0.9455, 0.8555, 0.8834, 0.8748, 0.2277, 0.9346, 0.9521, 0.9349, 0.8746, 0.9449, 0.088, 0.001648, 0.06187, 0.9527, 0.9583, 0.9402, 0.9454, 0.9556, 0.9621, 0.9457, 0.8988, 0.9099, 0.43, 0.9163, 0.9386, 0.2193, 0.6898, 0.2901, 0.7661, 0.7324, 0.05789, 0.07385, 0.5092, 0.9409, 0.9487, 0.9455, 0.9521, 0.9409, 0.9487, 0.9407, 0.9494, 0.9454, 0.9527, 0.9407, 0.9494, 0.8804, 0.9221, 0.9018, 0.8683, 0.8945, 0.9427, 0.9396, 0.8988, 0.8804, 0.9221, 0.9018, 0.8683, 0.8945, 0.9471, 0.9438, 0.0001646, 0.06045, 0.0001332, 0.08986, 0.07245, 0.0004014, 0.0005529, 0.2367, 0.001188, 0.001356, 0.06351, 0.0003831, 0.0003363, 2.11e-05, 0.0002514, 0.0002788, 0.08416, 0.2867, 0.2925]): _vg.add([_i], _w, 'REPLACE')
_vg = ob_archibald_model.vertex_groups.new(name='Bone.002')
_vg = ob_archibald_model.vertex_groups.new(name='Bone.003')
for _i, _w in zip([0, 2, 3, 5, 33, 39, 137, 138, 139, 140, 141, 142, 143, 144, 146, 147, 149, 150, 151, 152, 153, 154, 155, 157, 159, 160, 161, 162, 163, 164, 165, 166, 167, 168, 169, 170, 171, 172, 173, 174, 175, 176, 177, 178, 192, 194, 195, 196, 197, 200, 201, 202, 203, 205, 206, 207, 208, 209, 210, 211, 251, 252, 253, 254, 255, 256, 257, 258, 259, 264, 265, 267, 268, 271, 272, 274, 275, 276, 277, 278, 279, 281, 282, 283], [0.923, 0.2428, 0.9152, 0.4282, 0.000473, 0.04137, 0.7804, 0.817, 0.9387, 0.9383, 0.8777, 0.4962, 0.05836, 0.07237, 0.002527, 0.003936, 0.9747, 0.8953, 0.8002, 0.05228, 0.05075, 0.01582, 0.00363, 0.9506, 0.6073, 0.4118, 0.3207, 0.3632, 0.3233, 0.3518, 0.3529, 0.3498, 0.3248, 0.3482, 0.3603, 0.6387, 0.4571, 0.353, 0.4509, 0.3842, 0.4745, 0.3802, 0.3706, 0.3241, 0.1492, 0.9615, 0.932, 0.9694, 0.01813, 0.3386, 0.9888, 0.9482, 0.1793, 0.3071, 0.7041, 0.3726, 0.4821, 0.331, 0.3796, 0.3642, 0.8326, 0.8279, 0.8595, 0.1355, 0.1375, 0.3851, 0.2189, 4.019e-05, 0.7434, 0.01007, 0.01388, 0.2937, 0.3625, 0.02982, 0.03402, 0.3091, 0.3904, 0.4419, 0.4201, 0.3452, 0.0004128, 0.6482, 0.7141, 0.0002434]): _vg.add([_i], _w, 'REPLACE')
_vg = ob_archibald_model.vertex_groups.new(name='Bone.004')
for _i, _w in zip([140, 141, 142, 143, 144, 145, 146, 147, 148, 150, 151, 152, 153, 154, 155, 156, 158, 196, 197, 198, 199, 202, 203, 204], [0.06049, 0.1203, 0.5018, 0.9416, 0.9275, 0.9794, 0.9736, 0.973, 0.9769, 0.05913, 0.1972, 0.9476, 0.9491, 0.967, 0.9731, 0.9782, 0.98, 0.01069, 0.9659, 0.9914, 0.9834, 0.03156, 0.8199, 0.9904]): _vg.add([_i], _w, 'REPLACE')
_vg = ob_archibald_model.vertex_groups.new(name='Bone.005')
for _i, _w in zip([160, 161, 162, 163, 164, 165, 166, 167, 168, 169, 171, 172, 174, 175, 176, 177, 178, 200, 205, 207, 208, 209, 210, 211], [0.06157, 0.05001, 0.05029, 0.04687, 0.05095, 0.04949, 0.04933, 0.04699, 0.04915, 0.001109, 0.05422, 0.05146, 0.07996, 0.04641, 0.05024, 0.05032, 0.04724, 0.05041, 0.004523, 0.08475, 0.04612, 0.05199, 0.04994, 0.05007]): _vg.add([_i], _w, 'REPLACE')
_vg = ob_archibald_model.vertex_groups.new(name='Bone.006')
for _i, _w in zip([2, 5, 137, 138, 139, 159, 160, 161, 162, 163, 164, 165, 166, 167, 168, 169, 170, 171, 172, 173, 174, 175, 176, 177, 178, 192, 195, 200, 205, 206, 207, 208, 209, 210, 211, 254, 255, 256, 257, 259, 267, 268, 274, 275, 276, 277, 278, 281, 282], [0.6537, 0.3521, 0.1424, 0.07836, 0.003186, 0.2685, 0.384, 0.4843, 0.4397, 0.4536, 0.4509, 0.4437, 0.4475, 0.4613, 0.4479, 0.4658, 0.2199, 0.3599, 0.4536, 0.3552, 0.3993, 0.3456, 0.4267, 0.434, 0.4674, 0.7263, 0.02636, 0.4561, 0.4827, 0.1908, 0.4014, 0.3428, 0.4744, 0.4261, 0.4372, 0.6598, 0.6694, 0.3166, 0.5893, 0.06041, 0.5174, 0.4514, 0.02444, 0.03118, 0.276, 0.03378, 0.02761, 0.177, 0.1138]): _vg.add([_i], _w, 'REPLACE')
_vg = ob_archibald_model.vertex_groups.new(name='Bone.007')
for _i, _w in zip([159, 160, 161, 162, 163, 164, 165, 166, 167, 168, 169, 170, 171, 172, 173, 174, 175, 176, 177, 178, 200, 205, 206, 207, 208, 209, 210, 211], [0.02338, 0.06566, 0.09223, 0.08954, 0.1218, 0.08811, 0.09731, 0.09726, 0.1126, 0.09869, 0.07101, 0.01278, 0.0628, 0.08289, 0.04706, 0.06945, 0.05991, 0.08212, 0.08559, 0.1071, 0.09905, 0.08955, 0.007075, 0.07071, 0.06011, 0.08699, 0.08489, 0.09038]): _vg.add([_i], _w, 'REPLACE')
_m = ob_archibald_model.modifiers.new('Armature', 'ARMATURE')
_m.object = ob_archibald
ob_archibald.location = (0.0, 0.0, 0.0)

# ---- collection membership
col_collection.objects.link(ob_archibald_model)
col_collection.objects.link(ob_archibald)

# ---- scene / render settings (as saved in the file)
scene.frame_start = 1; scene.frame_end = 250; scene.frame_set(8)
scene.render.engine = 'BLENDER_EEVEE_NEXT'
scene.cycles.sampling_pattern = 'TABULATED_SOBOL'
scene.eevee.ray_tracing_options.trace_max_roughness = 0.0
bpy.context.view_layer.update()

# ---- added for rendering (the .blend has no active camera and no usable light): camera, sun
cam_auto = bpy.data.cameras.new('AutoCamera')
cam_auto.lens = 50.0
cam_auto.sensor_width = 36.0
cam_auto.clip_end = 1000.0
ob_auto_camera = bpy.data.objects.new('AutoCamera', cam_auto)
scene.collection.objects.link(ob_auto_camera)
ob_auto_camera.location = (10.9439, -11.8393, 8.13073)
ob_auto_camera.rotation_euler = (1.09748, -7.21219e-08, 0.694738)
scene.camera = ob_auto_camera
light_auto_sun = bpy.data.lights.new('AutoSun', 'SUN')
light_auto_sun.energy = 3.0
light_auto_sun.angle = 0.0523599
ob_auto_sun = bpy.data.objects.new('AutoSun', light_auto_sun)
scene.collection.objects.link(ob_auto_sun)
ob_auto_sun.rotation_euler = (0.872665, 0.174533, 0.523599)
bpy.context.view_layer.update()
